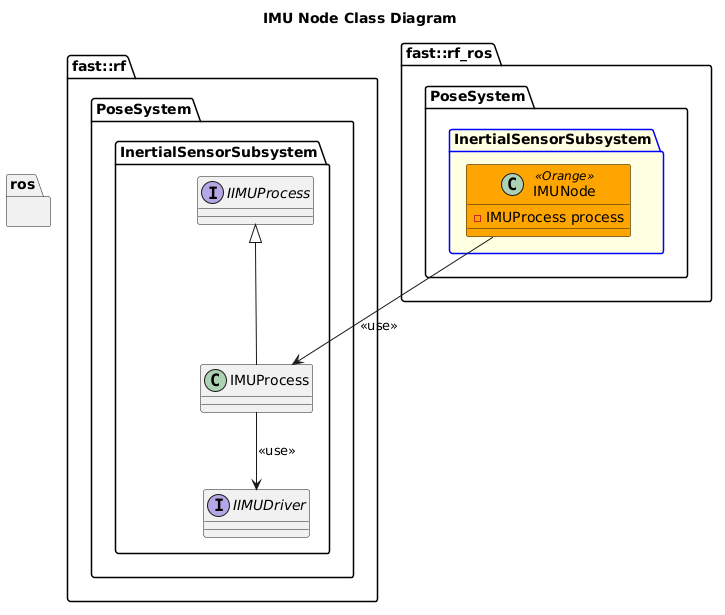

The diagram above was rendered by PlantUML. Its source (embedded in the PNG):
@startuml
title IMU Node Class Diagram

namespace ros {
}
namespace fast::rf {
    namespace PoseSystem {
        namespace InertialSensorSubsystem {
            interface IIMUProcess
            class IMUProcess
            IMUProcess -up-|> IIMUProcess
            interface IIMUDriver
            IMUProcess --> IIMUDriver: <<use>>
        }
    }
}
namespace fast::rf_ros {
   namespace PoseSystem {
        package InertialSensorSubsystem #LightYellow;line:blue {
            class IMUNode <<Orange>> #Orange {
                -IMUProcess process
            }
            IMUNode --> IMUProcess: <<use>>
        }
    }
}
@enduml